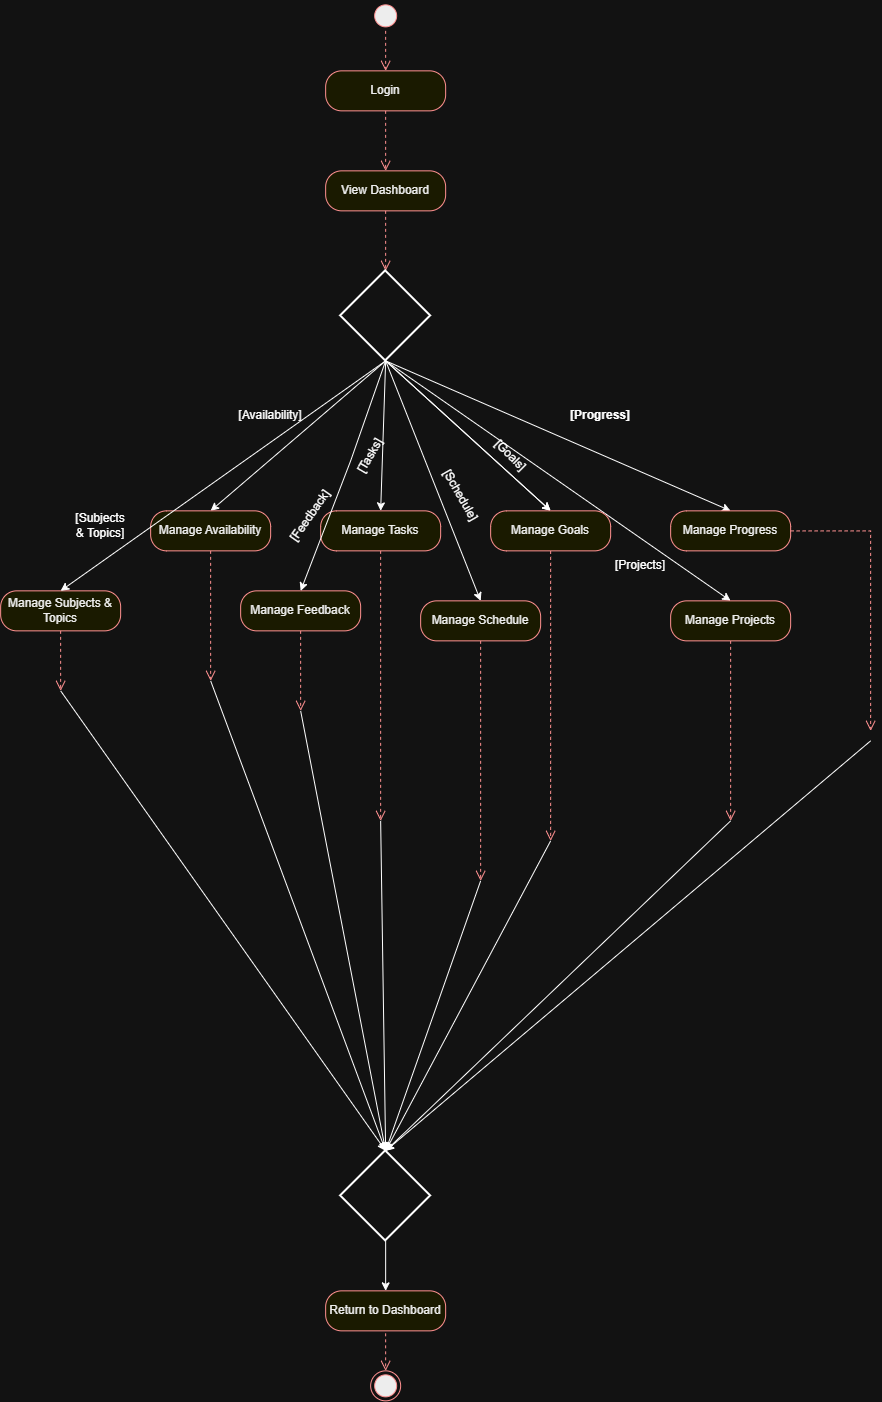

The diagram above was exported from draw.io. Its source (the exported page's mxGraphModel, read from the mxfile embedded in the PNG):
<mxGraphModel dx="1212" dy="661" grid="1" gridSize="10" guides="1" tooltips="1" connect="1" arrows="1" fold="1" page="0" pageScale="1" pageWidth="850" pageHeight="1100" math="0" shadow="0">
  <root>
    <mxCell id="0" />
    <mxCell id="1" parent="0" />
    <mxCell id="iTS8s5MwmHN7khjmweli-2" parent="1" style="rounded=1;whiteSpace=wrap;html=1;arcSize=40;fontColor=#000000;fillColor=#ffffc0;strokeColor=#ff0000;" value="Login" vertex="1">
      <mxGeometry height="40" width="120" x="355" y="80" as="geometry" />
    </mxCell>
    <mxCell id="iTS8s5MwmHN7khjmweli-3" edge="1" parent="1" source="iTS8s5MwmHN7khjmweli-2" style="edgeStyle=orthogonalEdgeStyle;html=1;verticalAlign=bottom;endArrow=open;endSize=8;strokeColor=#ff0000;rounded=0;dashed=1;" value="">
      <mxGeometry relative="1" as="geometry">
        <mxPoint x="415" y="180" as="targetPoint" />
      </mxGeometry>
    </mxCell>
    <mxCell id="iTS8s5MwmHN7khjmweli-4" parent="1" style="rounded=1;whiteSpace=wrap;html=1;arcSize=40;fontColor=#000000;fillColor=#ffffc0;strokeColor=#ff0000;" value="View Dashboard" vertex="1">
      <mxGeometry height="40" width="120" x="355" y="180" as="geometry" />
    </mxCell>
    <mxCell id="iTS8s5MwmHN7khjmweli-5" edge="1" parent="1" source="iTS8s5MwmHN7khjmweli-4" style="edgeStyle=orthogonalEdgeStyle;html=1;verticalAlign=bottom;endArrow=open;endSize=8;strokeColor=#ff0000;rounded=0;dashed=1;" value="">
      <mxGeometry relative="1" as="geometry">
        <mxPoint x="415" y="280" as="targetPoint" />
      </mxGeometry>
    </mxCell>
    <mxCell id="iTS8s5MwmHN7khjmweli-6" parent="1" style="ellipse;html=1;shape=startState;fillColor=#000000;strokeColor=#ff0000;" value="" vertex="1">
      <mxGeometry height="30" width="30" x="400" y="10" as="geometry" />
    </mxCell>
    <mxCell id="iTS8s5MwmHN7khjmweli-7" edge="1" parent="1" source="iTS8s5MwmHN7khjmweli-6" style="edgeStyle=orthogonalEdgeStyle;html=1;verticalAlign=bottom;endArrow=open;endSize=8;strokeColor=#ff0000;rounded=0;dashed=1;entryX=0.5;entryY=0;entryDx=0;entryDy=0;" target="iTS8s5MwmHN7khjmweli-2" value="">
      <mxGeometry relative="1" as="geometry">
        <mxPoint x="425" y="310" as="targetPoint" />
      </mxGeometry>
    </mxCell>
    <mxCell id="iTS8s5MwmHN7khjmweli-16" parent="1" style="strokeWidth=2;html=1;shape=mxgraph.flowchart.decision;whiteSpace=wrap;" value="" vertex="1">
      <mxGeometry height="90" width="90" x="370" y="280" as="geometry" />
    </mxCell>
    <mxCell id="iTS8s5MwmHN7khjmweli-17" edge="1" parent="1" source="iTS8s5MwmHN7khjmweli-16" style="endArrow=classic;html=1;rounded=0;exitX=0.5;exitY=1;exitDx=0;exitDy=0;exitPerimeter=0;entryX=0.5;entryY=0;entryDx=0;entryDy=0;" target="iTS8s5MwmHN7khjmweli-19" value="">
      <mxGeometry height="50" relative="1" width="50" as="geometry">
        <mxPoint x="360" y="580" as="sourcePoint" />
        <mxPoint x="500" y="700" as="targetPoint" />
      </mxGeometry>
    </mxCell>
    <mxCell id="iTS8s5MwmHN7khjmweli-19" parent="1" style="rounded=1;whiteSpace=wrap;html=1;arcSize=40;fontColor=#000000;fillColor=#ffffc0;strokeColor=#ff0000;" value="Manage Tasks" vertex="1">
      <mxGeometry height="40" width="120" x="350" y="520" as="geometry" />
    </mxCell>
    <mxCell id="iTS8s5MwmHN7khjmweli-20" edge="1" parent="1" source="iTS8s5MwmHN7khjmweli-19" style="edgeStyle=orthogonalEdgeStyle;html=1;verticalAlign=bottom;endArrow=open;endSize=8;strokeColor=#ff0000;rounded=0;dashed=1;" value="">
      <mxGeometry relative="1" as="geometry">
        <Array as="points">
          <mxPoint x="410" y="830" />
        </Array>
        <mxPoint x="410" y="830" as="targetPoint" />
      </mxGeometry>
    </mxCell>
    <mxCell id="iTS8s5MwmHN7khjmweli-23" edge="1" parent="1" source="iTS8s5MwmHN7khjmweli-22" style="edgeStyle=orthogonalEdgeStyle;html=1;verticalAlign=bottom;endArrow=open;endSize=8;strokeColor=#ff0000;rounded=0;dashed=1;" value="">
      <mxGeometry relative="1" as="geometry">
        <mxPoint x="760" y="830" as="targetPoint" />
      </mxGeometry>
    </mxCell>
    <mxCell id="iTS8s5MwmHN7khjmweli-25" edge="1" parent="1" source="iTS8s5MwmHN7khjmweli-24" style="edgeStyle=orthogonalEdgeStyle;html=1;verticalAlign=bottom;endArrow=open;endSize=8;strokeColor=#ff0000;rounded=0;dashed=1;" value="">
      <mxGeometry relative="1" as="geometry">
        <Array as="points">
          <mxPoint x="580" y="830" />
        </Array>
        <mxPoint x="580" y="850" as="targetPoint" />
      </mxGeometry>
    </mxCell>
    <mxCell id="iTS8s5MwmHN7khjmweli-26" edge="1" parent="1" source="iTS8s5MwmHN7khjmweli-16" style="endArrow=classic;html=1;rounded=0;exitX=0.5;exitY=1;exitDx=0;exitDy=0;exitPerimeter=0;entryX=0.5;entryY=0;entryDx=0;entryDy=0;" target="iTS8s5MwmHN7khjmweli-24" value="">
      <mxGeometry height="50" relative="1" width="50" as="geometry">
        <mxPoint x="360" y="580" as="sourcePoint" />
        <mxPoint x="410" y="530" as="targetPoint" />
      </mxGeometry>
    </mxCell>
    <mxCell id="iTS8s5MwmHN7khjmweli-28" edge="1" parent="1" source="iTS8s5MwmHN7khjmweli-16" style="endArrow=classic;html=1;rounded=0;exitX=0.5;exitY=1;exitDx=0;exitDy=0;exitPerimeter=0;entryX=0.5;entryY=0;entryDx=0;entryDy=0;" target="iTS8s5MwmHN7khjmweli-40" value="">
      <mxGeometry height="50" relative="1" width="50" as="geometry">
        <mxPoint x="360" y="600" as="sourcePoint" />
        <mxPoint x="520" y="790" as="targetPoint" />
      </mxGeometry>
    </mxCell>
    <mxCell id="iTS8s5MwmHN7khjmweli-29" edge="1" parent="1" source="iTS8s5MwmHN7khjmweli-16" style="endArrow=classic;html=1;rounded=0;exitX=0.5;exitY=1;exitDx=0;exitDy=0;exitPerimeter=0;entryX=0.5;entryY=0;entryDx=0;entryDy=0;" target="iTS8s5MwmHN7khjmweli-22" value="">
      <mxGeometry height="50" relative="1" width="50" as="geometry">
        <mxPoint x="360" y="600" as="sourcePoint" />
        <mxPoint x="710" y="790" as="targetPoint" />
      </mxGeometry>
    </mxCell>
    <mxCell id="iTS8s5MwmHN7khjmweli-30" edge="1" parent="1" source="iTS8s5MwmHN7khjmweli-16" style="endArrow=classic;html=1;rounded=0;exitX=0.5;exitY=1;exitDx=0;exitDy=0;exitPerimeter=0;entryX=0.5;entryY=0;entryDx=0;entryDy=0;" target="iTS8s5MwmHN7khjmweli-32" value="">
      <mxGeometry height="50" relative="1" width="50" as="geometry">
        <mxPoint x="360" y="600" as="sourcePoint" />
        <mxPoint x="400" y="660" as="targetPoint" />
      </mxGeometry>
    </mxCell>
    <mxCell id="iTS8s5MwmHN7khjmweli-31" edge="1" parent="1" source="iTS8s5MwmHN7khjmweli-16" style="endArrow=classic;html=1;rounded=0;exitX=0.5;exitY=1;exitDx=0;exitDy=0;exitPerimeter=0;entryX=0.5;entryY=0;entryDx=0;entryDy=0;" target="iTS8s5MwmHN7khjmweli-34" value="">
      <mxGeometry height="50" relative="1" width="50" as="geometry">
        <mxPoint x="360" y="600" as="sourcePoint" />
        <mxPoint x="840" y="660" as="targetPoint" />
      </mxGeometry>
    </mxCell>
    <mxCell id="iTS8s5MwmHN7khjmweli-32" parent="1" style="rounded=1;whiteSpace=wrap;html=1;arcSize=40;fontColor=#000000;fillColor=#ffffc0;strokeColor=#ff0000;" value="Manage Availability" vertex="1">
      <mxGeometry height="40" width="120" x="180" y="520" as="geometry" />
    </mxCell>
    <mxCell id="iTS8s5MwmHN7khjmweli-33" edge="1" parent="1" source="iTS8s5MwmHN7khjmweli-32" style="edgeStyle=orthogonalEdgeStyle;html=1;verticalAlign=bottom;endArrow=open;endSize=8;strokeColor=#ff0000;rounded=0;dashed=1;" value="">
      <mxGeometry relative="1" as="geometry">
        <mxPoint x="240" y="690" as="targetPoint" />
      </mxGeometry>
    </mxCell>
    <mxCell id="iTS8s5MwmHN7khjmweli-34" parent="1" style="rounded=1;whiteSpace=wrap;html=1;arcSize=40;fontColor=#000000;fillColor=#ffffc0;strokeColor=#ff0000;" value="Manage Progress" vertex="1">
      <mxGeometry height="40" width="120" x="700" y="520" as="geometry" />
    </mxCell>
    <mxCell id="iTS8s5MwmHN7khjmweli-35" edge="1" parent="1" source="iTS8s5MwmHN7khjmweli-34" style="edgeStyle=orthogonalEdgeStyle;html=1;verticalAlign=bottom;endArrow=open;endSize=8;strokeColor=#ff0000;rounded=0;dashed=1;" value="">
      <mxGeometry relative="1" as="geometry">
        <mxPoint x="900" y="740" as="targetPoint" />
      </mxGeometry>
    </mxCell>
    <mxCell id="iTS8s5MwmHN7khjmweli-38" parent="1" style="rounded=1;whiteSpace=wrap;html=1;arcSize=40;fontColor=#000000;fillColor=#ffffc0;strokeColor=#ff0000;" value="Manage Feedback" vertex="1">
      <mxGeometry height="40" width="120" x="270" y="600" as="geometry" />
    </mxCell>
    <mxCell id="iTS8s5MwmHN7khjmweli-39" edge="1" parent="1" source="iTS8s5MwmHN7khjmweli-40" style="edgeStyle=orthogonalEdgeStyle;html=1;verticalAlign=bottom;endArrow=open;endSize=8;strokeColor=#ff0000;rounded=0;dashed=1;exitX=0.5;exitY=1;exitDx=0;exitDy=0;" value="">
      <mxGeometry relative="1" as="geometry">
        <mxPoint x="520" y="660" as="sourcePoint" />
        <mxPoint x="510" y="890" as="targetPoint" />
      </mxGeometry>
    </mxCell>
    <mxCell id="iTS8s5MwmHN7khjmweli-40" parent="1" style="rounded=1;whiteSpace=wrap;html=1;arcSize=40;fontColor=#000000;fillColor=#ffffc0;strokeColor=#ff0000;" value="Manage Schedule" vertex="1">
      <mxGeometry height="40" width="120" x="450" y="610" as="geometry" />
    </mxCell>
    <mxCell id="iTS8s5MwmHN7khjmweli-43" parent="1" style="strokeWidth=2;html=1;shape=mxgraph.flowchart.decision;whiteSpace=wrap;" value="" vertex="1">
      <mxGeometry height="90" width="90" x="370" y="1160" as="geometry" />
    </mxCell>
    <mxCell id="iTS8s5MwmHN7khjmweli-44" edge="1" parent="1" style="endArrow=classic;html=1;rounded=0;entryX=0.5;entryY=0;entryDx=0;entryDy=0;entryPerimeter=0;" target="iTS8s5MwmHN7khjmweli-43" value="">
      <mxGeometry height="50" relative="1" width="50" as="geometry">
        <mxPoint x="240" y="690" as="sourcePoint" />
        <mxPoint x="430" y="910" as="targetPoint" />
      </mxGeometry>
    </mxCell>
    <mxCell id="iTS8s5MwmHN7khjmweli-45" edge="1" parent="1" style="endArrow=classic;html=1;rounded=0;entryX=0.5;entryY=0;entryDx=0;entryDy=0;entryPerimeter=0;" target="iTS8s5MwmHN7khjmweli-43" value="">
      <mxGeometry height="50" relative="1" width="50" as="geometry">
        <mxPoint x="410" y="830" as="sourcePoint" />
        <mxPoint x="430" y="910" as="targetPoint" />
      </mxGeometry>
    </mxCell>
    <mxCell id="iTS8s5MwmHN7khjmweli-46" edge="1" parent="1" style="endArrow=classic;html=1;rounded=0;entryX=0.5;entryY=0;entryDx=0;entryDy=0;entryPerimeter=0;" target="iTS8s5MwmHN7khjmweli-43" value="">
      <mxGeometry height="50" relative="1" width="50" as="geometry">
        <mxPoint x="510" y="890" as="sourcePoint" />
        <mxPoint x="430" y="910" as="targetPoint" />
      </mxGeometry>
    </mxCell>
    <mxCell id="iTS8s5MwmHN7khjmweli-47" edge="1" parent="1" style="endArrow=classic;html=1;rounded=0;entryX=0.5;entryY=0;entryDx=0;entryDy=0;entryPerimeter=0;" target="iTS8s5MwmHN7khjmweli-43" value="">
      <mxGeometry height="50" relative="1" width="50" as="geometry">
        <mxPoint x="580" y="850" as="sourcePoint" />
        <mxPoint x="430" y="910" as="targetPoint" />
      </mxGeometry>
    </mxCell>
    <mxCell id="iTS8s5MwmHN7khjmweli-48" edge="1" parent="1" style="endArrow=classic;html=1;rounded=0;entryX=0.5;entryY=0;entryDx=0;entryDy=0;entryPerimeter=0;" target="iTS8s5MwmHN7khjmweli-43" value="">
      <mxGeometry height="50" relative="1" width="50" as="geometry">
        <mxPoint x="330" y="720" as="sourcePoint" />
        <mxPoint x="430" y="910" as="targetPoint" />
      </mxGeometry>
    </mxCell>
    <mxCell id="iTS8s5MwmHN7khjmweli-49" edge="1" parent="1" style="endArrow=classic;html=1;rounded=0;entryX=0.5;entryY=0;entryDx=0;entryDy=0;entryPerimeter=0;" target="iTS8s5MwmHN7khjmweli-43" value="">
      <mxGeometry height="50" relative="1" width="50" as="geometry">
        <mxPoint x="760" y="830" as="sourcePoint" />
        <mxPoint x="430" y="910" as="targetPoint" />
      </mxGeometry>
    </mxCell>
    <mxCell id="iTS8s5MwmHN7khjmweli-50" edge="1" parent="1" style="endArrow=classic;html=1;rounded=0;entryX=0.5;entryY=0;entryDx=0;entryDy=0;entryPerimeter=0;" target="iTS8s5MwmHN7khjmweli-43" value="">
      <mxGeometry height="50" relative="1" width="50" as="geometry">
        <mxPoint x="900" y="750" as="sourcePoint" />
        <mxPoint x="430" y="910" as="targetPoint" />
      </mxGeometry>
    </mxCell>
    <mxCell id="iTS8s5MwmHN7khjmweli-51" edge="1" parent="1" source="iTS8s5MwmHN7khjmweli-43" style="endArrow=classic;html=1;rounded=0;exitX=0.5;exitY=1;exitDx=0;exitDy=0;exitPerimeter=0;entryX=0.5;entryY=0;entryDx=0;entryDy=0;" target="iTS8s5MwmHN7khjmweli-53" value="">
      <mxGeometry height="50" relative="1" width="50" as="geometry">
        <mxPoint x="380" y="1190" as="sourcePoint" />
        <mxPoint x="615" y="1270" as="targetPoint" />
      </mxGeometry>
    </mxCell>
    <mxCell id="iTS8s5MwmHN7khjmweli-53" parent="1" style="rounded=1;whiteSpace=wrap;html=1;arcSize=40;fontColor=#000000;fillColor=#ffffc0;strokeColor=#ff0000;" value="Return to Dashboard" vertex="1">
      <mxGeometry height="40" width="120" x="355" y="1300" as="geometry" />
    </mxCell>
    <mxCell id="iTS8s5MwmHN7khjmweli-54" edge="1" parent="1" style="edgeStyle=orthogonalEdgeStyle;html=1;verticalAlign=bottom;endArrow=open;endSize=8;strokeColor=#ff0000;rounded=0;dashed=1;entryX=0.5;entryY=0;entryDx=0;entryDy=0;" target="iTS8s5MwmHN7khjmweli-55" value="">
      <mxGeometry relative="1" as="geometry">
        <mxPoint x="415" y="1342.48" as="sourcePoint" />
        <mxPoint x="570" y="1370" as="targetPoint" />
      </mxGeometry>
    </mxCell>
    <mxCell id="iTS8s5MwmHN7khjmweli-55" parent="1" style="ellipse;html=1;shape=endState;fillColor=#000000;strokeColor=#ff0000;" value="" vertex="1">
      <mxGeometry height="30" width="30" x="400" y="1380" as="geometry" />
    </mxCell>
    <mxCell id="iTS8s5MwmHN7khjmweli-56" parent="1" style="text;html=1;whiteSpace=wrap;strokeColor=none;fillColor=none;align=center;verticalAlign=middle;rounded=0;rotation=-60;" value="[Tasks]" vertex="1">
      <mxGeometry height="30" width="60" x="370" y="450" as="geometry" />
    </mxCell>
    <mxCell id="iTS8s5MwmHN7khjmweli-57" parent="1" style="text;html=1;whiteSpace=wrap;strokeColor=none;fillColor=none;align=center;verticalAlign=middle;rounded=0;" value="[Projects]" vertex="1">
      <mxGeometry height="30" width="60" x="640" y="560" as="geometry" />
    </mxCell>
    <mxCell id="iTS8s5MwmHN7khjmweli-58" parent="1" style="text;html=1;whiteSpace=wrap;strokeColor=none;fillColor=none;align=center;verticalAlign=middle;rounded=0;rotation=45;" value="[Goals]" vertex="1">
      <mxGeometry height="30" width="60" x="510" y="450" as="geometry" />
    </mxCell>
    <mxCell id="iTS8s5MwmHN7khjmweli-59" parent="1" style="text;html=1;whiteSpace=wrap;strokeColor=none;fillColor=none;align=center;verticalAlign=middle;rounded=0;" value="[Availability]" vertex="1">
      <mxGeometry height="30" width="60" x="270" y="410" as="geometry" />
    </mxCell>
    <mxCell id="iTS8s5MwmHN7khjmweli-61" parent="1" style="text;html=1;whiteSpace=wrap;strokeColor=none;fillColor=none;align=center;verticalAlign=middle;rounded=0;" value="&lt;strong&gt;[Progress]&lt;/strong&gt;" vertex="1">
      <mxGeometry height="30" width="60" x="600" y="410" as="geometry" />
    </mxCell>
    <mxCell id="iTS8s5MwmHN7khjmweli-62" parent="1" style="text;html=1;whiteSpace=wrap;strokeColor=none;fillColor=none;align=center;verticalAlign=middle;rounded=0;rotation=-55;" value="[Feedback]" vertex="1">
      <mxGeometry height="30" width="60" x="310" y="510" as="geometry" />
    </mxCell>
    <mxCell id="iTS8s5MwmHN7khjmweli-63" parent="1" style="text;html=1;whiteSpace=wrap;strokeColor=none;fillColor=none;align=center;verticalAlign=middle;rounded=0;rotation=60;" value="[Schedule]" vertex="1">
      <mxGeometry height="30" width="60" x="460" y="490" as="geometry" />
    </mxCell>
    <mxCell id="iTS8s5MwmHN7khjmweli-64" edge="1" parent="1" source="iTS8s5MwmHN7khjmweli-16" style="endArrow=classic;html=1;rounded=0;exitX=0.5;exitY=1;exitDx=0;exitDy=0;exitPerimeter=0;entryX=0.5;entryY=0;entryDx=0;entryDy=0;" target="iTS8s5MwmHN7khjmweli-24" value="">
      <mxGeometry height="50" relative="1" width="50" as="geometry">
        <mxPoint x="415" y="370" as="sourcePoint" />
        <mxPoint x="790" y="730" as="targetPoint" />
      </mxGeometry>
    </mxCell>
    <mxCell id="iTS8s5MwmHN7khjmweli-24" parent="1" style="rounded=1;whiteSpace=wrap;html=1;arcSize=40;fontColor=#000000;fillColor=#ffffc0;strokeColor=#ff0000;" value="Manage Goals" vertex="1">
      <mxGeometry height="40" width="120" x="520" y="520" as="geometry" />
    </mxCell>
    <mxCell id="iTS8s5MwmHN7khjmweli-66" edge="1" parent="1" source="iTS8s5MwmHN7khjmweli-38" style="edgeStyle=orthogonalEdgeStyle;html=1;verticalAlign=bottom;endArrow=open;endSize=8;strokeColor=#ff0000;rounded=0;dashed=1;exitX=0.5;exitY=1;exitDx=0;exitDy=0;" value="">
      <mxGeometry relative="1" as="geometry">
        <mxPoint x="555" y="630" as="sourcePoint" />
        <mxPoint x="330" y="720" as="targetPoint" />
      </mxGeometry>
    </mxCell>
    <mxCell id="iTS8s5MwmHN7khjmweli-22" parent="1" style="rounded=1;whiteSpace=wrap;html=1;arcSize=40;fontColor=#000000;fillColor=#ffffc0;strokeColor=#ff0000;" value="Manage Projects" vertex="1">
      <mxGeometry height="40" width="120" x="700" y="610" as="geometry" />
    </mxCell>
    <mxCell id="iTS8s5MwmHN7khjmweli-70" edge="1" parent="1" source="iTS8s5MwmHN7khjmweli-16" style="endArrow=classic;html=1;rounded=0;exitX=0.5;exitY=1;exitDx=0;exitDy=0;exitPerimeter=0;entryX=0.5;entryY=0;entryDx=0;entryDy=0;" target="iTS8s5MwmHN7khjmweli-38" value="">
      <mxGeometry height="50" relative="1" width="50" as="geometry">
        <Array as="points">
          <mxPoint x="380" y="470" />
        </Array>
        <mxPoint x="460" y="730" as="sourcePoint" />
        <mxPoint x="510" y="680" as="targetPoint" />
      </mxGeometry>
    </mxCell>
    <mxCell id="iTS8s5MwmHN7khjmweli-75" parent="1" style="rounded=1;whiteSpace=wrap;html=1;arcSize=40;fontColor=#000000;fillColor=#ffffc0;strokeColor=#ff0000;" value="Manage Subjects &amp;amp; Topics" vertex="1">
      <mxGeometry height="40" width="120" x="30" y="600" as="geometry" />
    </mxCell>
    <mxCell id="iTS8s5MwmHN7khjmweli-76" edge="1" parent="1" source="iTS8s5MwmHN7khjmweli-75" style="edgeStyle=orthogonalEdgeStyle;html=1;verticalAlign=bottom;endArrow=open;endSize=8;strokeColor=#ff0000;rounded=0;dashed=1;" value="">
      <mxGeometry relative="1" as="geometry">
        <mxPoint x="90" y="700" as="targetPoint" />
      </mxGeometry>
    </mxCell>
    <mxCell id="iTS8s5MwmHN7khjmweli-77" edge="1" parent="1" source="iTS8s5MwmHN7khjmweli-16" style="endArrow=classic;html=1;rounded=0;exitX=0.5;exitY=1;exitDx=0;exitDy=0;exitPerimeter=0;entryX=0.5;entryY=0;entryDx=0;entryDy=0;" target="iTS8s5MwmHN7khjmweli-75" value="">
      <mxGeometry height="50" relative="1" width="50" as="geometry">
        <mxPoint x="460" y="670" as="sourcePoint" />
        <mxPoint x="510" y="620" as="targetPoint" />
      </mxGeometry>
    </mxCell>
    <mxCell id="iTS8s5MwmHN7khjmweli-78" parent="1" style="text;html=1;whiteSpace=wrap;strokeColor=none;fillColor=none;align=center;verticalAlign=middle;rounded=0;" value="[Subjects &amp;amp; Topics]" vertex="1">
      <mxGeometry height="30" width="60" x="100" y="520" as="geometry" />
    </mxCell>
    <mxCell id="iTS8s5MwmHN7khjmweli-80" edge="1" parent="1" style="endArrow=classic;html=1;rounded=0;entryX=0.5;entryY=0;entryDx=0;entryDy=0;entryPerimeter=0;" target="iTS8s5MwmHN7khjmweli-43" value="">
      <mxGeometry height="50" relative="1" width="50" as="geometry">
        <mxPoint x="90" y="700" as="sourcePoint" />
        <mxPoint x="270" y="870" as="targetPoint" />
      </mxGeometry>
    </mxCell>
  </root>
</mxGraphModel>